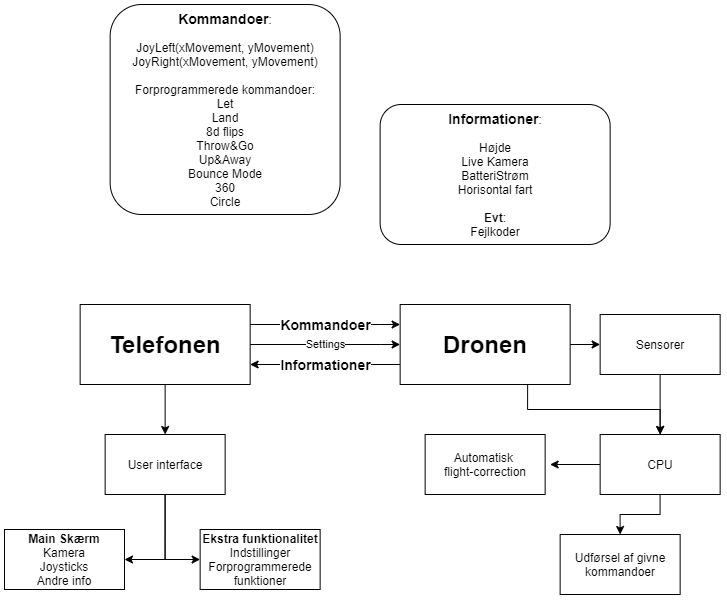

The diagram above was exported from draw.io. Its source (the exported page's mxGraphModel, read from the mxfile embedded in the PNG):
<mxGraphModel dx="1385" dy="635" grid="1" gridSize="10" guides="1" tooltips="1" connect="1" arrows="1" fold="1" page="1" pageScale="1" pageWidth="827" pageHeight="1169" math="0" shadow="0">
  <root>
    <mxCell id="0" />
    <mxCell id="1" parent="0" />
    <mxCell id="n8YUBuRhShVRJ3u4-clF-14" value="&lt;b&gt;&lt;font style=&quot;font-size: 14px&quot;&gt;Informationer&lt;/font&gt;&lt;/b&gt;" style="edgeStyle=orthogonalEdgeStyle;rounded=0;orthogonalLoop=1;jettySize=auto;html=1;exitX=0;exitY=0.75;exitDx=0;exitDy=0;entryX=1;entryY=0.75;entryDx=0;entryDy=0;" parent="1" source="n8YUBuRhShVRJ3u4-clF-9" target="n8YUBuRhShVRJ3u4-clF-10" edge="1">
      <mxGeometry relative="1" as="geometry" />
    </mxCell>
    <mxCell id="n8YUBuRhShVRJ3u4-clF-32" style="edgeStyle=orthogonalEdgeStyle;rounded=0;orthogonalLoop=1;jettySize=auto;html=1;entryX=0;entryY=0.5;entryDx=0;entryDy=0;" parent="1" source="n8YUBuRhShVRJ3u4-clF-9" target="n8YUBuRhShVRJ3u4-clF-31" edge="1">
      <mxGeometry relative="1" as="geometry" />
    </mxCell>
    <mxCell id="lQc28nt0flFqDS0LiFhU-8" style="edgeStyle=orthogonalEdgeStyle;rounded=0;orthogonalLoop=1;jettySize=auto;html=1;exitX=0.75;exitY=1;exitDx=0;exitDy=0;entryX=0.5;entryY=0;entryDx=0;entryDy=0;" parent="1" source="n8YUBuRhShVRJ3u4-clF-9" target="n8YUBuRhShVRJ3u4-clF-34" edge="1">
      <mxGeometry relative="1" as="geometry" />
    </mxCell>
    <mxCell id="n8YUBuRhShVRJ3u4-clF-9" value="&lt;font style=&quot;font-size: 24px&quot;&gt;&lt;b&gt;Dronen&lt;/b&gt;&lt;/font&gt;" style="rounded=0;whiteSpace=wrap;html=1;" parent="1" vertex="1">
      <mxGeometry x="425.64" y="340" width="170" height="80" as="geometry" />
    </mxCell>
    <mxCell id="n8YUBuRhShVRJ3u4-clF-13" value="&lt;b&gt;&lt;font style=&quot;font-size: 14px&quot;&gt;Kommandoer&lt;/font&gt;&lt;/b&gt;" style="edgeStyle=orthogonalEdgeStyle;rounded=0;orthogonalLoop=1;jettySize=auto;html=1;exitX=1;exitY=0.25;exitDx=0;exitDy=0;entryX=0;entryY=0.25;entryDx=0;entryDy=0;" parent="1" source="n8YUBuRhShVRJ3u4-clF-10" target="n8YUBuRhShVRJ3u4-clF-9" edge="1">
      <mxGeometry relative="1" as="geometry">
        <Array as="points">
          <mxPoint x="405.64" y="360" />
          <mxPoint x="405.64" y="360" />
        </Array>
      </mxGeometry>
    </mxCell>
    <mxCell id="n8YUBuRhShVRJ3u4-clF-17" value="Settings" style="edgeStyle=orthogonalEdgeStyle;rounded=0;orthogonalLoop=1;jettySize=auto;html=1;entryX=0;entryY=0.5;entryDx=0;entryDy=0;" parent="1" source="n8YUBuRhShVRJ3u4-clF-10" target="n8YUBuRhShVRJ3u4-clF-9" edge="1">
      <mxGeometry relative="1" as="geometry">
        <Array as="points">
          <mxPoint x="405.64" y="380" />
          <mxPoint x="405.64" y="380" />
        </Array>
      </mxGeometry>
    </mxCell>
    <mxCell id="n8YUBuRhShVRJ3u4-clF-22" style="edgeStyle=orthogonalEdgeStyle;rounded=0;orthogonalLoop=1;jettySize=auto;html=1;" parent="1" source="n8YUBuRhShVRJ3u4-clF-10" target="n8YUBuRhShVRJ3u4-clF-19" edge="1">
      <mxGeometry relative="1" as="geometry" />
    </mxCell>
    <mxCell id="n8YUBuRhShVRJ3u4-clF-10" value="&lt;font style=&quot;font-size: 24px&quot;&gt;&lt;b&gt;Telefonen&lt;/b&gt;&lt;/font&gt;" style="rounded=0;whiteSpace=wrap;html=1;" parent="1" vertex="1">
      <mxGeometry x="105.64" y="340" width="170" height="80" as="geometry" />
    </mxCell>
    <mxCell id="n8YUBuRhShVRJ3u4-clF-16" value="&lt;font style=&quot;font-size: 14px&quot;&gt;&lt;b&gt;Kommandoer&lt;/b&gt;&lt;/font&gt;:&lt;br&gt;&lt;br&gt;JoyLeft(xMovement, yMovement)&lt;br&gt;JoyRight(xMovement, yMovement)&lt;br&gt;&lt;br&gt;Forprogrammerede kommandoer:&lt;br&gt;Let&lt;br&gt;Land&lt;br&gt;8d flips&lt;br&gt;Throw&amp;amp;Go&lt;br&gt;Up&amp;amp;Away&lt;br&gt;Bounce Mode&lt;br&gt;360&lt;br&gt;Circle" style="rounded=1;whiteSpace=wrap;html=1;" parent="1" vertex="1">
      <mxGeometry x="135.64" y="40" width="230" height="210" as="geometry" />
    </mxCell>
    <mxCell id="n8YUBuRhShVRJ3u4-clF-18" value="&lt;font style=&quot;font-size: 14px&quot;&gt;&lt;b&gt;Informationer&lt;/b&gt;&lt;/font&gt;:&lt;br&gt;&lt;br&gt;Højde&lt;br&gt;Live Kamera&lt;br&gt;BatteriStrøm&lt;br&gt;Horisontal fart&lt;br&gt;&lt;br&gt;&lt;b&gt;Evt&lt;/b&gt;:&lt;br&gt;Fejlkoder&lt;br&gt;" style="rounded=1;whiteSpace=wrap;html=1;" parent="1" vertex="1">
      <mxGeometry x="405.64" y="140" width="230" height="140" as="geometry" />
    </mxCell>
    <mxCell id="n8YUBuRhShVRJ3u4-clF-28" style="edgeStyle=orthogonalEdgeStyle;rounded=0;orthogonalLoop=1;jettySize=auto;html=1;entryX=1;entryY=0.5;entryDx=0;entryDy=0;" parent="1" source="n8YUBuRhShVRJ3u4-clF-19" target="n8YUBuRhShVRJ3u4-clF-26" edge="1">
      <mxGeometry relative="1" as="geometry" />
    </mxCell>
    <mxCell id="n8YUBuRhShVRJ3u4-clF-30" style="edgeStyle=orthogonalEdgeStyle;rounded=0;orthogonalLoop=1;jettySize=auto;html=1;exitX=0.5;exitY=1;exitDx=0;exitDy=0;entryX=0;entryY=0.5;entryDx=0;entryDy=0;" parent="1" source="n8YUBuRhShVRJ3u4-clF-19" target="n8YUBuRhShVRJ3u4-clF-29" edge="1">
      <mxGeometry relative="1" as="geometry" />
    </mxCell>
    <mxCell id="n8YUBuRhShVRJ3u4-clF-19" value="User interface" style="rounded=0;whiteSpace=wrap;html=1;" parent="1" vertex="1">
      <mxGeometry x="130.64" y="470" width="120" height="60" as="geometry" />
    </mxCell>
    <mxCell id="n8YUBuRhShVRJ3u4-clF-24" value="Automatisk &lt;br&gt;flight-correction" style="rounded=0;whiteSpace=wrap;html=1;" parent="1" vertex="1">
      <mxGeometry x="450.64" y="470" width="120" height="60" as="geometry" />
    </mxCell>
    <mxCell id="n8YUBuRhShVRJ3u4-clF-26" value="&lt;b&gt;Main Skærm&lt;/b&gt;&lt;br&gt;Kamera&lt;br&gt;Joysticks&lt;br&gt;Andre info" style="rounded=0;whiteSpace=wrap;html=1;" parent="1" vertex="1">
      <mxGeometry x="30.000000000000014" y="565" width="120" height="60" as="geometry" />
    </mxCell>
    <mxCell id="n8YUBuRhShVRJ3u4-clF-29" value="&lt;b&gt;Ekstra funktionalitet&lt;/b&gt;&lt;br&gt;Indstillinger&lt;br&gt;Forprogrammerede funktioner" style="rounded=0;whiteSpace=wrap;html=1;" parent="1" vertex="1">
      <mxGeometry x="225.64" y="565" width="120" height="60" as="geometry" />
    </mxCell>
    <mxCell id="n8YUBuRhShVRJ3u4-clF-35" style="edgeStyle=orthogonalEdgeStyle;rounded=0;orthogonalLoop=1;jettySize=auto;html=1;entryX=0.5;entryY=0;entryDx=0;entryDy=0;" parent="1" source="n8YUBuRhShVRJ3u4-clF-31" target="n8YUBuRhShVRJ3u4-clF-34" edge="1">
      <mxGeometry relative="1" as="geometry" />
    </mxCell>
    <mxCell id="n8YUBuRhShVRJ3u4-clF-31" value="Sensorer" style="rounded=0;whiteSpace=wrap;html=1;" parent="1" vertex="1">
      <mxGeometry x="625.64" y="350" width="120" height="60" as="geometry" />
    </mxCell>
    <mxCell id="n8YUBuRhShVRJ3u4-clF-36" style="edgeStyle=orthogonalEdgeStyle;rounded=0;orthogonalLoop=1;jettySize=auto;html=1;" parent="1" source="n8YUBuRhShVRJ3u4-clF-34" edge="1">
      <mxGeometry relative="1" as="geometry">
        <mxPoint x="575.64" y="500" as="targetPoint" />
      </mxGeometry>
    </mxCell>
    <mxCell id="lQc28nt0flFqDS0LiFhU-5" style="edgeStyle=orthogonalEdgeStyle;rounded=0;orthogonalLoop=1;jettySize=auto;html=1;entryX=0.5;entryY=0;entryDx=0;entryDy=0;" parent="1" source="n8YUBuRhShVRJ3u4-clF-34" target="lQc28nt0flFqDS0LiFhU-2" edge="1">
      <mxGeometry relative="1" as="geometry" />
    </mxCell>
    <mxCell id="n8YUBuRhShVRJ3u4-clF-34" value="CPU" style="rounded=0;whiteSpace=wrap;html=1;" parent="1" vertex="1">
      <mxGeometry x="625.64" y="470" width="120" height="60" as="geometry" />
    </mxCell>
    <mxCell id="lQc28nt0flFqDS0LiFhU-2" value="Udførsel af givne kommandoer" style="rounded=0;whiteSpace=wrap;html=1;" parent="1" vertex="1">
      <mxGeometry x="585.64" y="570" width="120" height="60" as="geometry" />
    </mxCell>
  </root>
</mxGraphModel>